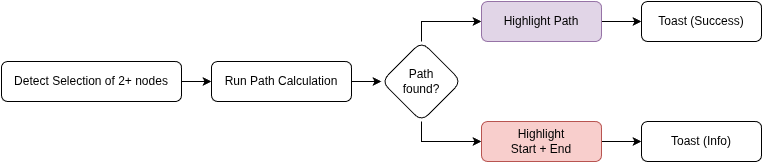

The diagram above was exported from draw.io. Its source (the exported page's mxGraphModel, read from the mxfile embedded in the PNG):
<mxGraphModel dx="1682" dy="1164" grid="1" gridSize="10" guides="1" tooltips="1" connect="1" arrows="1" fold="1" page="1" pageScale="1" pageWidth="827" pageHeight="1169" math="0" shadow="0">
  <root>
    <mxCell id="WIyWlLk6GJQsqaUBKTNV-0" />
    <mxCell id="WIyWlLk6GJQsqaUBKTNV-1" parent="WIyWlLk6GJQsqaUBKTNV-0" />
    <mxCell id="JB9nyzY6TIV0uKDI3m9U-2" edge="1" parent="WIyWlLk6GJQsqaUBKTNV-1" source="WIyWlLk6GJQsqaUBKTNV-3" style="edgeStyle=orthogonalEdgeStyle;rounded=0;orthogonalLoop=1;jettySize=auto;html=1;" target="JB9nyzY6TIV0uKDI3m9U-1" value="">
      <mxGeometry relative="1" as="geometry" />
    </mxCell>
    <mxCell id="WIyWlLk6GJQsqaUBKTNV-3" parent="WIyWlLk6GJQsqaUBKTNV-1" style="rounded=1;whiteSpace=wrap;html=1;fontSize=12;glass=0;strokeWidth=1;shadow=0;" value="Detect Selection of 2+ nodes" vertex="1">
      <mxGeometry height="40" width="180" x="40" y="180" as="geometry" />
    </mxCell>
    <mxCell id="JB9nyzY6TIV0uKDI3m9U-5" edge="1" parent="WIyWlLk6GJQsqaUBKTNV-1" source="JB9nyzY6TIV0uKDI3m9U-1" style="edgeStyle=orthogonalEdgeStyle;rounded=0;orthogonalLoop=1;jettySize=auto;html=1;" target="JB9nyzY6TIV0uKDI3m9U-4" value="">
      <mxGeometry relative="1" as="geometry" />
    </mxCell>
    <mxCell id="JB9nyzY6TIV0uKDI3m9U-1" parent="WIyWlLk6GJQsqaUBKTNV-1" style="rounded=1;whiteSpace=wrap;html=1;fontSize=12;glass=0;strokeWidth=1;shadow=0;" value="Run Path Calculation" vertex="1">
      <mxGeometry height="40" width="140" x="250" y="180" as="geometry" />
    </mxCell>
    <mxCell id="JB9nyzY6TIV0uKDI3m9U-7" edge="1" parent="WIyWlLk6GJQsqaUBKTNV-1" source="JB9nyzY6TIV0uKDI3m9U-4" style="edgeStyle=orthogonalEdgeStyle;rounded=0;orthogonalLoop=1;jettySize=auto;html=1;exitX=0.5;exitY=0;exitDx=0;exitDy=0;" target="JB9nyzY6TIV0uKDI3m9U-6" value="">
      <mxGeometry relative="1" as="geometry" />
    </mxCell>
    <mxCell id="JB9nyzY6TIV0uKDI3m9U-9" edge="1" parent="WIyWlLk6GJQsqaUBKTNV-1" source="JB9nyzY6TIV0uKDI3m9U-4" style="edgeStyle=orthogonalEdgeStyle;rounded=0;orthogonalLoop=1;jettySize=auto;html=1;exitX=0.5;exitY=1;exitDx=0;exitDy=0;" target="JB9nyzY6TIV0uKDI3m9U-8" value="">
      <mxGeometry relative="1" as="geometry" />
    </mxCell>
    <mxCell id="JB9nyzY6TIV0uKDI3m9U-4" parent="WIyWlLk6GJQsqaUBKTNV-1" style="rhombus;whiteSpace=wrap;html=1;rounded=1;glass=0;strokeWidth=1;shadow=0;" value="Path&lt;div&gt;found?&lt;/div&gt;" vertex="1">
      <mxGeometry height="80" width="80" x="420" y="160" as="geometry" />
    </mxCell>
    <mxCell id="JB9nyzY6TIV0uKDI3m9U-11" edge="1" parent="WIyWlLk6GJQsqaUBKTNV-1" source="JB9nyzY6TIV0uKDI3m9U-6" style="edgeStyle=orthogonalEdgeStyle;rounded=0;orthogonalLoop=1;jettySize=auto;html=1;" target="JB9nyzY6TIV0uKDI3m9U-10" value="">
      <mxGeometry relative="1" as="geometry" />
    </mxCell>
    <mxCell id="JB9nyzY6TIV0uKDI3m9U-6" parent="WIyWlLk6GJQsqaUBKTNV-1" style="whiteSpace=wrap;html=1;rounded=1;glass=0;strokeWidth=1;shadow=0;fillColor=#e1d5e7;strokeColor=#9673a6;" value="Highlight Path" vertex="1">
      <mxGeometry height="40" width="120" x="520" y="120" as="geometry" />
    </mxCell>
    <mxCell id="JB9nyzY6TIV0uKDI3m9U-13" edge="1" parent="WIyWlLk6GJQsqaUBKTNV-1" source="JB9nyzY6TIV0uKDI3m9U-8" style="edgeStyle=orthogonalEdgeStyle;rounded=0;orthogonalLoop=1;jettySize=auto;html=1;" target="JB9nyzY6TIV0uKDI3m9U-12" value="">
      <mxGeometry relative="1" as="geometry" />
    </mxCell>
    <mxCell id="JB9nyzY6TIV0uKDI3m9U-8" parent="WIyWlLk6GJQsqaUBKTNV-1" style="whiteSpace=wrap;html=1;rounded=1;glass=0;strokeWidth=1;shadow=0;fillColor=#f8cecc;strokeColor=#b85450;" value="Highlight&lt;div&gt;Start + End&lt;/div&gt;" vertex="1">
      <mxGeometry height="40" width="120" x="520" y="240" as="geometry" />
    </mxCell>
    <mxCell id="JB9nyzY6TIV0uKDI3m9U-10" parent="WIyWlLk6GJQsqaUBKTNV-1" style="whiteSpace=wrap;html=1;rounded=1;glass=0;strokeWidth=1;shadow=0;" value="Toast (Success)" vertex="1">
      <mxGeometry height="40" width="120" x="680" y="120" as="geometry" />
    </mxCell>
    <mxCell id="JB9nyzY6TIV0uKDI3m9U-12" parent="WIyWlLk6GJQsqaUBKTNV-1" style="whiteSpace=wrap;html=1;rounded=1;glass=0;strokeWidth=1;shadow=0;" value="Toast (Info)" vertex="1">
      <mxGeometry height="40" width="120" x="680" y="240" as="geometry" />
    </mxCell>
  </root>
</mxGraphModel>